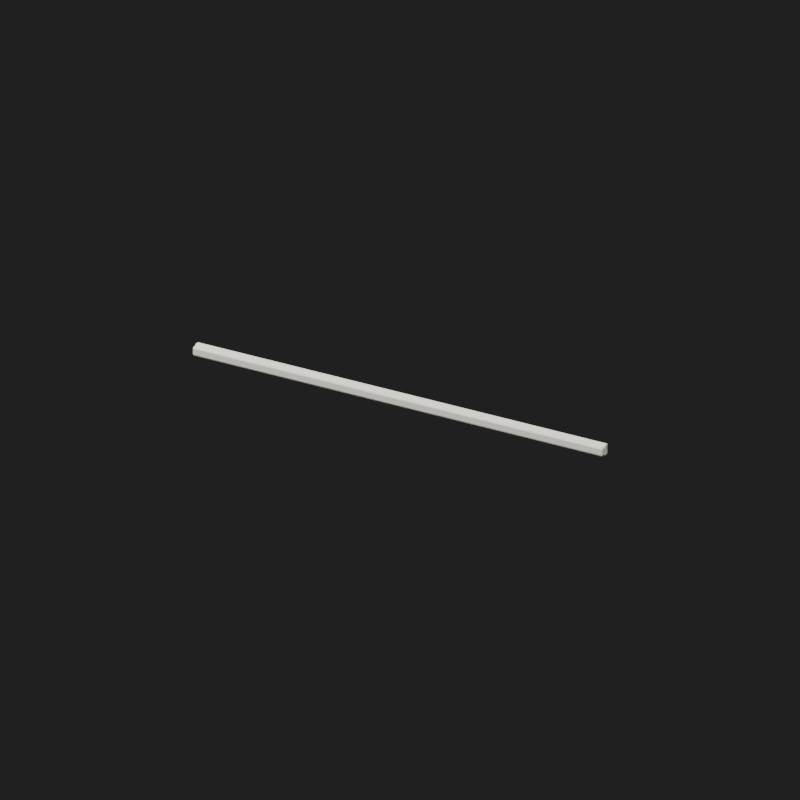 # Source: electrical_conduit_1m.blend  (saved by Blender 5.3.31; exported with 4.5.12 LTS)
import bpy
from mathutils import Matrix  # noqa: F401  (used for matrix-valued properties, if any)

bpy.ops.wm.read_factory_settings(use_empty=True)
scene = bpy.context.scene
scene.name = 'Class_electrical_conduit_1m'

# ---- collections
col_kaclass_electrical_conduit_1m = bpy.data.collections.new('KAClass_electrical_conduit_1m'); scene.collection.children.link(col_kaclass_electrical_conduit_1m)

# ---- materials (node trees are filled in below, after node groups)
mat_kaclass_frontwall_ivory = bpy.data.materials.new('KAClass_Frontwall_Ivory')
mat_kaclass_frontwall_ivory.diffuse_color = (0.83, 0.81, 0.73, 1.0)

# ---- material node trees
mat_kaclass_frontwall_ivory.use_nodes = True; mat_kaclass_frontwall_ivory.node_tree.nodes.clear()
_N = mat_kaclass_frontwall_ivory.node_tree.nodes; _L = mat_kaclass_frontwall_ivory.node_tree.links
n0 = _N.new('ShaderNodeBsdfPrincipled'); n0.name = 'Principled BSDF'; n0.location = (-200, 100)
n0.inputs[0].default_value = (0.83, 0.81, 0.73, 1.0)
n0.inputs[2].default_value = 0.83
n0.inputs[10].default_value = 0.005
n1 = _N.new('ShaderNodeOutputMaterial'); n1.name = 'Material Output'; n1.location = (200, 100)
_L.new(n0.outputs[0], n1.inputs[0])
n1.is_active_output = True

# ---- world
world_class_electrical_conduit_1m_world = bpy.data.worlds.new('Class_electrical_conduit_1m_World'); scene.world = world_class_electrical_conduit_1m_world
world_class_electrical_conduit_1m_world.use_nodes = True; world_class_electrical_conduit_1m_world.node_tree.nodes.clear()
_N = world_class_electrical_conduit_1m_world.node_tree.nodes; _L = world_class_electrical_conduit_1m_world.node_tree.links
n0 = _N.new('ShaderNodeBackground'); n0.name = 'Background'; n0.location = (-200, 100)
n0.inputs[0].default_value = (0.05, 0.05, 0.05, 1.0)
n0.inputs[1].default_value = 0.4
n1 = _N.new('ShaderNodeOutputWorld'); n1.name = 'World Output'; n1.location = (200, 100)
_L.new(n0.outputs[0], n1.inputs[0])
n1.is_active_output = True

# ---- cameras
cam_class_electrical_conduit_1m_camera = bpy.data.cameras.new('Class_electrical_conduit_1m_Camera')
cam_class_electrical_conduit_1m_camera.type = 'ORTHO'
cam_class_electrical_conduit_1m_camera.ortho_scale = 1.7

# ---- lights
light_class_electrical_conduit_1m_key = bpy.data.lights.new('Class_electrical_conduit_1m_Key', 'AREA')
light_class_electrical_conduit_1m_key.energy = 450.0
light_class_electrical_conduit_1m_key.size = 4.0
light_class_electrical_conduit_1m_fill = bpy.data.lights.new('Class_electrical_conduit_1m_Fill', 'AREA')
light_class_electrical_conduit_1m_fill.energy = 250.0
light_class_electrical_conduit_1m_fill.size = 4.0

# ---- meshes
me_kaclass_conduit_back_mesh = bpy.data.meshes.new('KAClass_Conduit_Back_Mesh')
me_kaclass_conduit_back_mesh.from_pydata([(-0.5, -0.006, -0.0125), (0.5, -0.006, -0.0125), (0.5, 0.006, -0.0125), (-0.5, 0.006, -0.0125), (-0.5, -0.006, 0.0125), (0.5, -0.006, 0.0125), (0.5, 0.006, 0.0125), (-0.5, 0.006, 0.0125)], [], [(0, 3, 2, 1), (0, 1, 5, 4), (1, 2, 6, 5), (2, 3, 7, 6), (3, 0, 4, 7), (4, 5, 6, 7)])
_uv = me_kaclass_conduit_back_mesh.uv_layers.new(name='UVMap')
_uv.uv.foreach_set('vector', [-0.8333, -0.01, -0.8333, 0.01, 0.8333, 0.01, 0.8333, -0.01, -0.8333, -0.02083, 0.8333, -0.02083, 0.8333, 0.02083, -0.8333, 0.02083, -0.01, -0.02083, 0.01, -0.02083, 0.01, 0.02083, -0.01, 0.02083, 0.8333, -0.02083, -0.8333, -0.02083, -0.8333, 0.02083, 0.8333, 0.02083, 0.01, -0.02083, -0.01, -0.02083, -0.01, 0.02083, 0.01, 0.02083, -0.8333, -0.01, 0.8333, -0.01, 0.8333, 0.01, -0.8333, 0.01])
me_kaclass_conduit_back_mesh.materials.append(mat_kaclass_frontwall_ivory)
me_kaclass_conduit_back_mesh.update()
me_kaclass_conduit_cover_mesh = bpy.data.meshes.new('KAClass_Conduit_Cover_Mesh')
me_kaclass_conduit_cover_mesh.from_pydata([(-0.5, -0.007, -0.0105), (0.5, -0.007, -0.0105), (0.5, 0.007, -0.0105), (-0.5, 0.007, -0.0105), (-0.5, -0.007, 0.0105), (0.5, -0.007, 0.0105), (0.5, 0.007, 0.0105), (-0.5, 0.007, 0.0105)], [], [(0, 3, 2, 1), (0, 1, 5, 4), (1, 2, 6, 5), (2, 3, 7, 6), (3, 0, 4, 7), (4, 5, 6, 7)])
_uv = me_kaclass_conduit_cover_mesh.uv_layers.new(name='UVMap')
_uv.uv.foreach_set('vector', [-0.8333, -0.01167, -0.8333, 0.01167, 0.8333, 0.01167, 0.8333, -0.01167, -0.8333, -0.0175, 0.8333, -0.0175, 0.8333, 0.0175, -0.8333, 0.0175, -0.01167, -0.0175, 0.01167, -0.0175, 0.01167, 0.0175, -0.01167, 0.0175, 0.8333, -0.0175, -0.8333, -0.0175, -0.8333, 0.0175, 0.8333, 0.0175, 0.01167, -0.0175, -0.01167, -0.0175, -0.01167, 0.0175, 0.01167, 0.0175, -0.8333, -0.01167, 0.8333, -0.01167, 0.8333, 0.01167, -0.8333, 0.01167])
me_kaclass_conduit_cover_mesh.materials.append(mat_kaclass_frontwall_ivory)
me_kaclass_conduit_cover_mesh.update()

# ---- objects
ob_class_electrical_conduit_1m_camera = bpy.data.objects.new('Class_electrical_conduit_1m_Camera', cam_class_electrical_conduit_1m_camera)
ob_class_electrical_conduit_1m_key = bpy.data.objects.new('Class_electrical_conduit_1m_Key', light_class_electrical_conduit_1m_key)
ob_class_electrical_conduit_1m_fill = bpy.data.objects.new('Class_electrical_conduit_1m_Fill', light_class_electrical_conduit_1m_fill)
ob_kaclass_electrical_conduit_1m_root = bpy.data.objects.new('KAClass_electrical_conduit_1m_Root', None)
ob_kaclass_conduit_back = bpy.data.objects.new('KAClass_Conduit_Back', me_kaclass_conduit_back_mesh)
ob_kaclass_conduit_cover = bpy.data.objects.new('KAClass_Conduit_Cover', me_kaclass_conduit_cover_mesh)

# ---- transforms, parenting, visibility, modifiers, constraints
ob_class_electrical_conduit_1m_camera.location = (0.9, -1.612, 0.9125)
ob_class_electrical_conduit_1m_camera.rotation_euler = (1.115, -2.37e-08, 0.5124)
ob_class_electrical_conduit_1m_key.location = (2.0, -3.012, 5.012)
ob_class_electrical_conduit_1m_key.rotation_euler = (0.6248, -1.791e-08, 0.588)
ob_class_electrical_conduit_1m_fill.location = (-3.0, -1.012, 3.013)
ob_class_electrical_conduit_1m_fill.rotation_euler = (0.8117, 6.975e-09, -1.249)
ob_kaclass_electrical_conduit_1m_root.location = (0.0, 0.0, 0.0)
ob_kaclass_electrical_conduit_1m_root.empty_display_size = 0.1
ob_kaclass_conduit_back.parent = ob_kaclass_electrical_conduit_1m_root
ob_kaclass_conduit_back.location = (0.0, -0.006, 0.0125)
_m = ob_kaclass_conduit_back.modifiers.new('Edge bevel', 'BEVEL')
_m.width = 0.002
_m.width_pct = 0.002
_m.segments = 2
ob_kaclass_conduit_cover.parent = ob_kaclass_electrical_conduit_1m_root
ob_kaclass_conduit_cover.location = (0.0, -0.017, 0.0125)
_m = ob_kaclass_conduit_cover.modifiers.new('Edge bevel', 'BEVEL')
_m.width = 0.004
_m.width_pct = 0.004
_m.segments = 2

# ---- collection membership
scene.collection.objects.link(ob_class_electrical_conduit_1m_camera)
scene.collection.objects.link(ob_class_electrical_conduit_1m_key)
scene.collection.objects.link(ob_class_electrical_conduit_1m_fill)
col_kaclass_electrical_conduit_1m.objects.link(ob_kaclass_electrical_conduit_1m_root)
col_kaclass_electrical_conduit_1m.objects.link(ob_kaclass_conduit_back)
col_kaclass_electrical_conduit_1m.objects.link(ob_kaclass_conduit_cover)

# ---- scene / render settings (as saved in the file)
scene.camera = ob_class_electrical_conduit_1m_camera
scene.frame_start = 1; scene.frame_end = 250; scene.frame_set(1)
scene.render.engine = 'BLENDER_EEVEE_NEXT'
scene.render.image_settings.exr_codec = 'NONE'
scene.render.resolution_x = 1000
scene.render.resolution_y = 1000
scene.render.use_bake_clear = False
scene.render.bake_margin = 0
scene.render.bake_bias = 0.0
scene.render.bake_samples = 0
scene.render.simplify_subdivision_render = 0
scene.render.simplify_child_particles_render = 0.0
scene.render.compositor_device = 'GPU'
scene.eevee.use_volume_custom_range = False
scene.eevee.gtao_distance = 0.0
scene.eevee.use_fast_gi = False
scene.eevee.fast_gi_thickness_near = 0.1
scene.eevee.fast_gi_thickness_far = 0.0
scene.eevee.ray_tracing_options.screen_trace_thickness = 0.1
bpy.context.view_layer.update()
